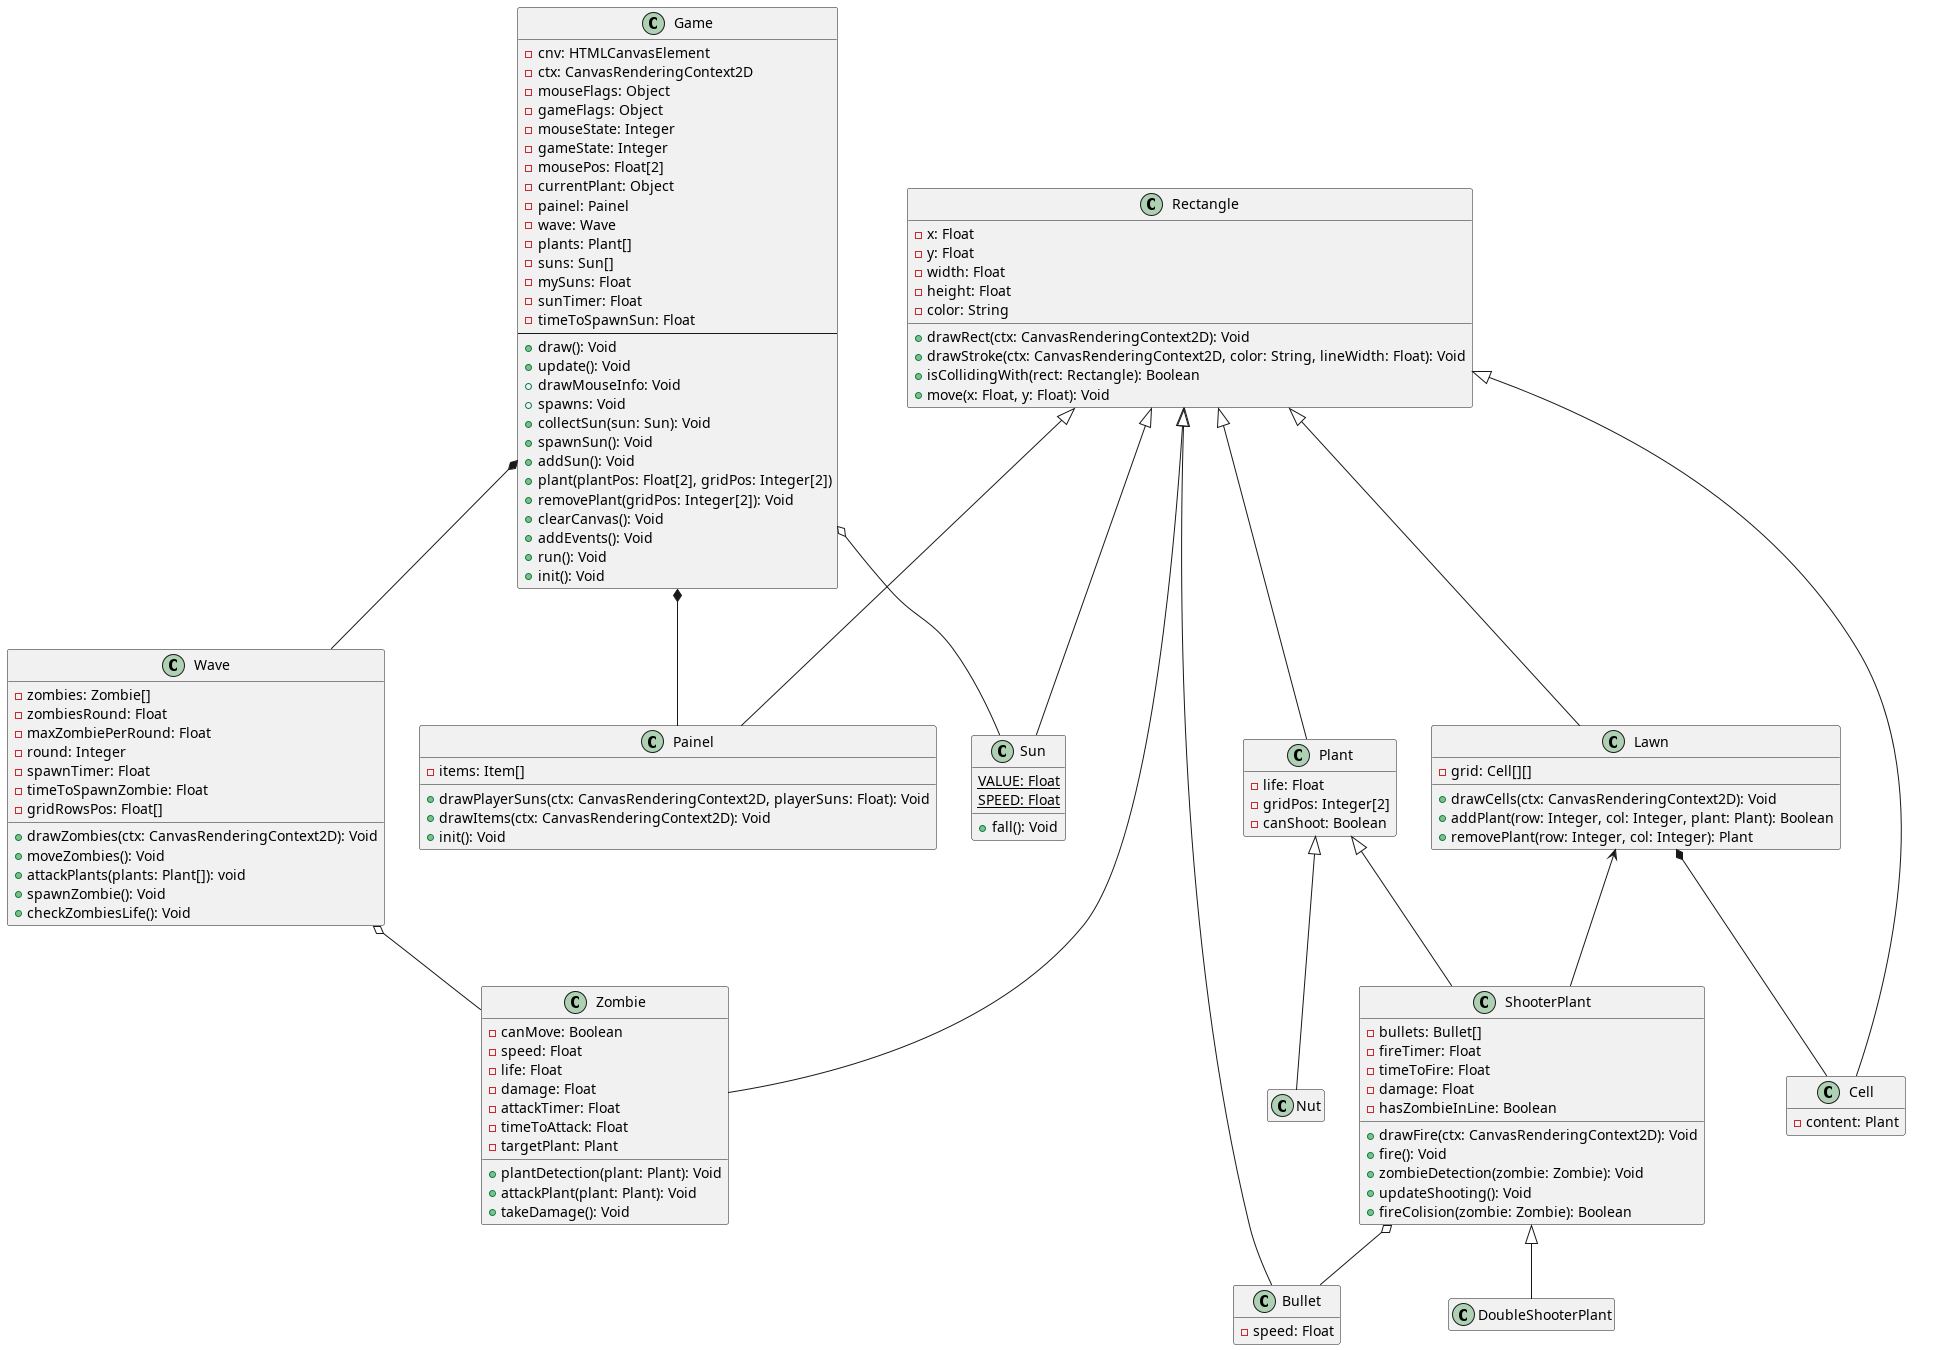

The diagram above was rendered by PlantUML. Its source (embedded in the PNG):
@startuml Planta vs Zombie - Diagrama
  class Game {
    - cnv: HTMLCanvasElement
    - ctx: CanvasRenderingContext2D
    - mouseFlags: Object
    - gameFlags: Object
    - mouseState: Integer
    - gameState: Integer
    - mousePos: Float[2]
    - currentPlant: Object
    - painel: Painel
    - wave: Wave
    - plants: Plant[]
    - suns: Sun[]
    - mySuns: Float
    - sunTimer: Float
    - timeToSpawnSun: Float
    ---
    + draw(): Void
    + update(): Void
    + drawMouseInfo: Void
    + spawns: Void
    + collectSun(sun: Sun): Void
    + spawnSun(): Void
    + addSun(): Void
    + plant(plantPos: Float[2], gridPos: Integer[2])
    + removePlant(gridPos: Integer[2]): Void
    + clearCanvas(): Void
    + addEvents(): Void
    + run(): Void
    + init(): Void
  }

  class Rectangle {
    - x: Float
    - y: Float
    - width: Float
    - height: Float
    - color: String

    + drawRect(ctx: CanvasRenderingContext2D): Void
    + drawStroke(ctx: CanvasRenderingContext2D, color: String, lineWidth: Float): Void
    + isCollidingWith(rect: Rectangle): Boolean
    + move(x: Float, y: Float): Void
  }

  class Painel extends Rectangle {
    - items: Item[]

    + drawPlayerSuns(ctx: CanvasRenderingContext2D, playerSuns: Float): Void
    + drawItems(ctx: CanvasRenderingContext2D): Void
    + init(): Void
  }

  class Sun extends Rectangle {
    {static} VALUE: Float
    {static} SPEED: Float

    + fall(): Void
  }

  class Zombie extends Rectangle {
    - canMove: Boolean
    - speed: Float
    - life: Float
    - damage: Float
    - attackTimer: Float
    - timeToAttack: Float
    - targetPlant: Plant

    + plantDetection(plant: Plant): Void
    + attackPlant(plant: Plant): Void
    + takeDamage(): Void
  }

  class Lawn extends Rectangle {
    - grid: Cell[][]

    + drawCells(ctx: CanvasRenderingContext2D): Void
    + addPlant(row: Integer, col: Integer, plant: Plant): Boolean
    + removePlant(row: Integer, col: Integer): Plant
  }

  class Cell extends Rectangle {
    - content: Plant
  }

  class Bullet extends Rectangle {
    - speed: Float
  }

  class Plant extends Rectangle {
    - life: Float
    - gridPos: Integer[2]
    - canShoot: Boolean
  }

  class ShooterPlant extends Plant {
    - bullets: Bullet[]
    - fireTimer: Float
    - timeToFire: Float
    - damage: Float
    - hasZombieInLine: Boolean

    + drawFire(ctx: CanvasRenderingContext2D): Void
    + fire(): Void
    + zombieDetection(zombie: Zombie): Void
    + updateShooting(): Void
    + fireColision(zombie: Zombie): Boolean
  }

  class DoubleShooterPlant extends ShooterPlant {}

  class Nut extends Plant {}

  class Wave {
    - zombies: Zombie[]
    - zombiesRound: Float
    - maxZombiePerRound: Float
    - round: Integer
    - spawnTimer: Float
    - timeToSpawnZombie: Float
    - gridRowsPos: Float[]

    + drawZombies(ctx: CanvasRenderingContext2D): Void
    + moveZombies(): Void
    + attackPlants(plants: Plant[]): void
    + spawnZombie(): Void
    + checkZombiesLife(): Void
  }

  Game *-- Wave
  Game *-- Painel
  Game o-- Sun

  Wave o-- Zombie

  ShooterPlant o-- Bullet

  Lawn <-- ShooterPlant
  Lawn *-- Cell

  hide empty members

@enduml